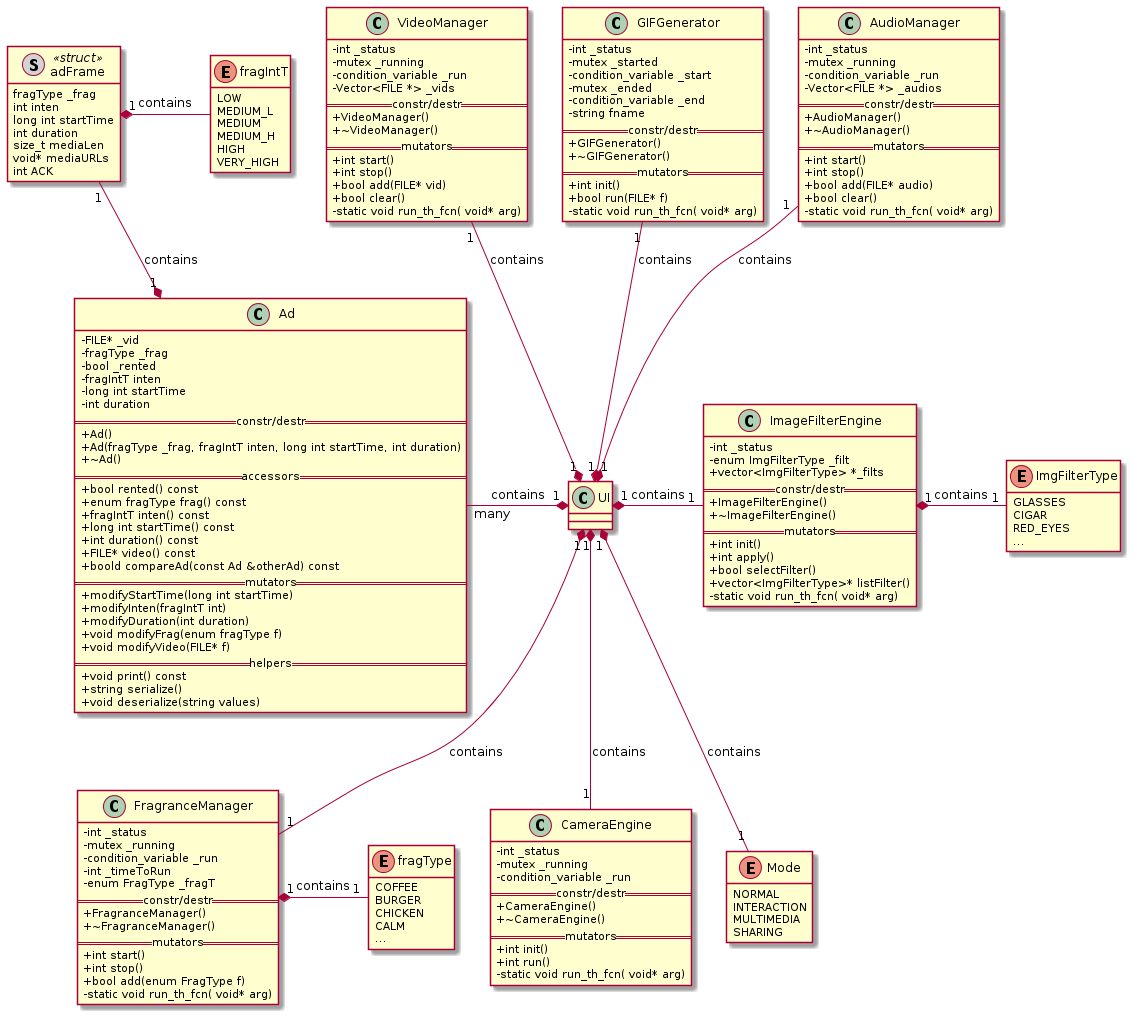

The diagram above was rendered by PlantUML. Its source (embedded in the PNG):
@startuml
'' ---------------- THEMES (some only work on the web server) -----------
''!theme plain
''!theme toy
''!theme spacelab
''!theme mars (does not work)
'' -------------------- Splitting into several files -----------
'page 2x2
'skinparam pageMargin 10
'skinparam pageExternalColor gray
'skinparam pageBorderColor black
'' --------------------------------------------------------------
'' remove attributes and methods icons
skinparam classAttributeIconSize 0
'' --------------------------------------------------------------
'' ------- defining elements --------
''interface       interface
'' ------- structures
''class Ad_DB <<(S,#FF7700)struct>>
''class User_DB <<(S,#FF7700)struct>>
''class Station <<(S,#FF7700)struct>>
hide <<struct>> methods
hide enum methods
''hide <<struct>> circle
''class Ad_DB {
''+FILE vid_f
''+fragType frag
''+bool rented
''}
''
''class User_DB{
''+bool admin
''+char* name
''+char* encrypted_pass
''}
''class rxFrame <<(S,lightgrey)struct>>{
''enum frameT header
''size_t len
''void *data
''}
''class dbRsp <<(S,lightgrey)struct>>{
''size_t len
''void *data
''}
''class cmd <<(S,lightgrey)struct>>{
''size_t len
''void *data
''}
' ---------
''
''enum ConnStatus{
''CREATED
''ONLINE
''CLOSED
''ERROR
''}
''
''
''enum frameT{
''DB
''CMD
''}
'' ---------
''
''
'' -------- Classes 
'' APP
''class AppManager{
''    - UIApp uiApp()
''    - UIWidget win()
''}
''class UIApp{
''    == constr/destr ==
''    +UIApp()
''    ~UIApp()
''    == mutators ==
''    void exec()
''}
''    note left of UIApp::exec
''    executes the 
''    UI event loop
''    end note
''class UI{
''  - vector<rxFrame> servRxVec
''  - vector<rxFrame> servTxVec
''  - vector<rxFrame> WebRxVec
''  - vector<rxFrame> WebTxVec
''  - mutex _sockCliAccess
''  - condition_variable _msgRxCli
''  - mutex _sockWebAccess
''  - condition_variable _msgWebCli
''  == constr/destr ==
''  +UI()
''  ~UI()
''  == mutators ==
''  bool init()
''  void show()
''}
''
'' User
''class User{
''  -int _id
''  -string _name
''  -string _email
''  -string _encryptedPass
''  -enum Role _role;
''  == constr/destr ==
''  +User()
''  +User(string name, string email, string pass)
''  +~User()
''  == accessors ==
''  + int id() const
''  + string name() const
''  + string email() const
''  + enum Role role() const
''  + string encryptedPass() const
''  == mutators ==
''  + bool setName(string name)
''  + bool setEmail(string email)
''  + bool setPass(string password)
''  + bool login(string password)
''  + bool logout()
''  == helpers ==
''  + void print() const
''}
''class Admin{
''  -list<User> _users
''  == constr/destr ==
''  +Admin()
''  +Admin(string name, string email, string pass)
''  +~Admin()
''  == accessors ==
''  + list<User> Users() const
''  == mutators ==
''  + bool setRole()
''  + bool addUser(User *user)
''  == helpers ==
''  + bool enableTest(bool enable)
''}
'' Crypt
''class Crypt{
''  -int _key
''  == constr/destr ==
''  +Crypt()
''  +~Crypt()
''  == mutators ==
''  + string encrypt(string msg)
''  + string decrypt(string msg)
''}
''note top of Crypt
''Encrypts strings
''requested by
''multiple classes
''end note
'' COMM MANAGER
''class CommManager{
''  -ConnStatus _status
''  -int _servSock
''  -string _servAddr
''  -int _servPort
''  -int _webSock
''  -string _webAddr
''  -int _webPort
''  -mutex _sockCliAccess
''  -mutex _RxCliAccess
''  -condition_variable _msgRxCli
''  -mutex _sockWebAccess
''  -mutex _RxWebAccess
''  -condition_variable _msgWebLoc
''  == constr/destr ==
''  +CommManager(string addr)
''  +~CommManager()
''  == accessors ==
''  + ConnStatus status() const
''  - string cliAddr() const
''  - int cliPort() const
''  - string webAddr() const
''  - int webPort() const
''  == mutators ==
''  + int run()
''  - static void send_Cli_th_fcn( void* arg)
''  - static void recv_Cli_th_fcn( void* arg)
''  - static void send_Web_th_fcn( void* arg) 
''  - static void recv_Web_th_fcn( void* arg)
''  + int Send(int sd, const void *obj, size_t len);
''  + int Recv(int sd, void *obj, size_t len);
''}
''abstract class Parser{
''  -mutex parseExec
''  -condition_variable parsing
''  == constr/destr ==
''  +Parser()
''  +~Parser()
''  == helpers ==
''  + bool exec(Vector<rxFrame> *v)
''}
''class DBParser{
''  == constr/destr ==
''  +CliParser()
''  +~CliParser()
''  == helpers ==
''  + bool exec(Vector<rxFrame> *db_v)
''}
''class CmdParser{
''  == constr/destr ==
''  +LocalParser()
''  +~LocalParser()
''  == helpers ==
''  + bool exec(Vector<rxFrame> *cmd_v)
''}
''class TwitterParser{
''  == constr/destr ==
''  +LocalParser()
''  +~LocalParser()
''  == helpers ==
''  + bool exec(Vector<rxFrame> *twit_v)
''}
''
''class Post{
''  -int _id
''  -string _msg
''  -FILE* _attach
''  == constr/destr ==
''  +Post()
''  +Post(string msg, FILE* attach)
''  +~Post()
''  == accessors ==
''  + int id() const
''  + string msg() const
''  + FILE* attachment() const
''  == mutators ==
''  + bool setMsg(string msg)
''  + bool attach(FILE* f)
''  == helpers ==
''  + void print() const
''}
''
''abstract class SocialMedia{
''  == constr/destr ==
''  +SocialMedia()
''  +~SocialMedia()
''  == mutators ==
''  + string addPost(Post* p)
''}
''
''class Twitter{
''  -string _consumerKey
''  -string _consumerSecret
''  -string _accessToken
''  -string _tokenSecret
''  ''-Post *_post
''  == constr/destr ==
''  +Twitter()
''  +~Twitter()
''  ''== accessors ==
''  ''+ Post* getPost() const
''  == mutators ==
''  + string addPost(Post* p)
''}
''
''class GestureRecognitionEngine{
''  -int _status
''  -Vector<Gesture> gestures
''  -mutex _gestAcess
''  -condition_variable _gestRx
''  == constr/destr ==
''  +GestureRecognitionEngine()
''  +~GestureRecognitionEngine()
''  == mutators ==
''  + int run()
''  - static void run_th_fcn( void* arg)
''}
''class UserDetectionEngine{
''  -int _status
''  -bool detected
''  -mutex _UDAcess
''  -condition_variable _UDRx
''  == constr/destr ==
''  +UserDetectionEngine()
''  +~UserDetectionEngine()
''  == mutators ==
''  + int init()
''  + int run()
''  - static void run_th_fcn( void* arg)
''}
''
''
'' ----------------
''
'' ----------- Containers
''
'' ----------------
''
'' --------------------------------------------------------------
''
''
'' ---------- Relation between classes -----------
'' Types
'' - extension (inheritance):   <|--
'' - composition: *--
'' - Aggregation: o--
''UIApp "1" *- "1" UI: contains
''UI "1" *- "1" CommManager: contains
''UI "1" *-- "1" User: contains
''UI "1" *-- "1" Admin: contains
''UI "1" *-- "1" Twitter: contains
''UI "1" *-- "1" Post: contains
''CommManager "1" *- "1" ConnStatus: contains
''Admin -l-|> User
''User *-l- Role: contains
''User "1" - "1" Crypt
''UI "1" *-- "1" DBParser: contains
''UI "1" *-- "1" CmdParser: contains
''UI "1" *-- "1" TwitterParser: contains
''UI "1" *-- "1" GestureRecognitionEngine: contains
''UI "1" *-- "1" UserDetectionEngine: contains
''rxFrame "1" *- "1" frameT: contains
''UI "1" *-u- "many" rxFrame: contains
''UI "1" *-u- "many" dbRsp: contains
''UI "1" *-u- "many" cmd: contains
''DBParser --|> Parser
''CmdParser --|> Parser
''TwitterParser --|> Parser
''Twitter --|> SocialMedia

''newpage

enum ImgFilterType{
GLASSES
CIGAR
RED_EYES
...
}


class ImageFilterEngine{
  -int _status
  -enum ImgFilterType _filt
  + vector<ImgFilterType> *_filts
  == constr/destr ==
  +ImageFilterEngine()
  +~ImageFilterEngine()
  == mutators ==
  + int init()
  + int apply()
  + bool selectFilter()
  + vector<ImgFilterType>* listFilter()
  - static void run_th_fcn( void* arg)
}

class GIFGenerator{
  -int _status
  -mutex _started
  -condition_variable _start
  -mutex _ended
  -condition_variable _end
  -string fname
  == constr/destr ==
  +GIFGenerator()
  +~GIFGenerator()
  == mutators ==
  + int init()
  + bool run(FILE* f)
  - static void run_th_fcn( void* arg)
}

class CameraEngine{
  -int _status
  -mutex _running
  -condition_variable _run
  == constr/destr ==
  +CameraEngine()
  +~CameraEngine()
  == mutators ==
  + int init()
  + int run()
  - static void run_th_fcn( void* arg)
}

class FragranceManager{
  -int _status
  -mutex _running
  -condition_variable _run
  -int _timeToRun
  -enum FragType _fragT
  == constr/destr ==
  +FragranceManager()
  +~FragranceManager()
  == mutators ==
  + int start()
  + int stop()
  + bool add(enum FragType f)
  - static void run_th_fcn( void* arg)
}

class VideoManager{
  -int _status
  -mutex _running
  -condition_variable _run
  -Vector<FILE *> _vids
  == constr/destr ==
  +VideoManager()
  +~VideoManager()
  == mutators ==
  + int start()
  + int stop()
  + bool add(FILE* vid)
  + bool clear()
  - static void run_th_fcn( void* arg)
}

class AudioManager{
  -int _status
  -mutex _running
  -condition_variable _run
  -Vector<FILE *> _audios
  == constr/destr ==
  +AudioManager()
  +~AudioManager()
  == mutators ==
  + int start()
  + int stop()
  + bool add(FILE* audio)
  + bool clear()
  - static void run_th_fcn( void* arg)
}

enum Mode{
NORMAL
INTERACTION
MULTIMEDIA
SHARING
}

class adFrame <<(S,lightgrey)struct>>{
fragType _frag
int inten
long int startTime
int duration
size_t mediaLen
void* mediaURLs
int ACK
}

enum fragIntT {
  LOW
  MEDIUM_L
  MEDIUM
  MEDIUM_H
  HIGH
  VERY_HIGH
}

class Ad {
  -FILE* _vid
  -fragType _frag
  -bool _rented
  -fragIntT inten
  - long int startTime
  -int duration
  == constr/destr ==
  +Ad()
  +Ad(fragType _frag, fragIntT inten, long int startTime, int duration)
  +~Ad()
  == accessors ==
  + bool rented() const
  + enum fragType frag() const
  + fragIntT inten() const
  + long int startTime() const
  + int duration() const
  + FILE* video() const
  + boold compareAd(const Ad &otherAd) const
  == mutators ==
  + modifyStartTime(long int startTime)
  + modifyInten(fragIntT int)
  + modifyDuration(int duration)
  + void modifyFrag(enum fragType f)
  + void modifyVideo(FILE* f)
  == helpers ==
  + void print() const
  + string serialize() 
  + void deserialize(string values) 
}


'class FSM{
'  -int _status
'  -enum State _curState
'  -enum State _nextState
'  == constr/destr ==
'  +FSM()
'  +~FSM()
'  == mutators ==
'  + int init()
'  + int run(enum State s)
'}

enum fragType{
COFFEE
BURGER
CHICKEN
CALM
...
}

ImageFilterEngine "1" *- "1" ImgFilterType: contains
FragranceManager "1" *- "1" fragType: contains
UI "1" *-d- "1" Mode: contains
UI "1" *-l- "many" Ad: contains
Ad "1" *-u- "1" adFrame: contains
adFrame "1" *-r- fragIntT: contains
UI "1" *-r- "1" ImageFilterEngine: contains
UI "1" *-- "1" CameraEngine: contains
UI "1" *-u- "1" GIFGenerator: contains
UI "1" *-u- "1" VideoManager: contains
UI "1" *-u- "1" AudioManager: contains
UI "1" *-d- "1" FragranceManager: contains
''UIView <|-- UIWindow: inherits

'' ------------------------------

@enduml